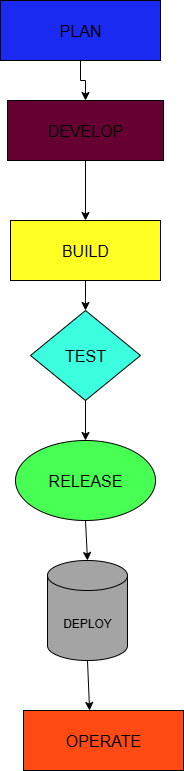

The diagram above was exported from draw.io. Its source (the exported page's mxGraphModel, read from the mxfile embedded in the PNG):
<mxGraphModel dx="872" dy="465" grid="1" gridSize="10" guides="1" tooltips="1" connect="1" arrows="1" fold="1" page="1" pageScale="1" pageWidth="827" pageHeight="1169" math="0" shadow="0">
  <root>
    <mxCell id="0" />
    <mxCell id="1" parent="0" />
    <mxCell id="kOG0wfKDP0nuDLrIAxxp-1" value="&lt;font size=&quot;3&quot;&gt;DEVELOP&lt;/font&gt;" style="rounded=0;whiteSpace=wrap;html=1;fillColor=#660033;" vertex="1" parent="1">
      <mxGeometry x="294" y="150" width="156" height="60" as="geometry" />
    </mxCell>
    <mxCell id="kOG0wfKDP0nuDLrIAxxp-14" style="edgeStyle=orthogonalEdgeStyle;rounded=0;orthogonalLoop=1;jettySize=auto;html=1;exitX=0.5;exitY=1;exitDx=0;exitDy=0;entryX=0.5;entryY=0;entryDx=0;entryDy=0;" edge="1" parent="1" source="kOG0wfKDP0nuDLrIAxxp-2" target="kOG0wfKDP0nuDLrIAxxp-1">
      <mxGeometry relative="1" as="geometry" />
    </mxCell>
    <mxCell id="kOG0wfKDP0nuDLrIAxxp-2" value="&lt;font size=&quot;3&quot;&gt;PLAN&lt;/font&gt;" style="rounded=0;whiteSpace=wrap;html=1;fillColor=#1B2AF1;" vertex="1" parent="1">
      <mxGeometry x="287" y="50" width="160" height="60" as="geometry" />
    </mxCell>
    <mxCell id="kOG0wfKDP0nuDLrIAxxp-3" value="&lt;font size=&quot;3&quot;&gt;BUILD&lt;/font&gt;" style="rounded=0;whiteSpace=wrap;html=1;fillColor=#FFFF24;" vertex="1" parent="1">
      <mxGeometry x="297" y="270" width="150" height="60" as="geometry" />
    </mxCell>
    <mxCell id="kOG0wfKDP0nuDLrIAxxp-4" value="&lt;font size=&quot;3&quot;&gt;OPERATE&lt;/font&gt;" style="rounded=0;whiteSpace=wrap;html=1;fillColor=#FF4A13;" vertex="1" parent="1">
      <mxGeometry x="310" y="760" width="160" height="60" as="geometry" />
    </mxCell>
    <mxCell id="kOG0wfKDP0nuDLrIAxxp-8" value="&lt;font size=&quot;3&quot;&gt;RELEASE&lt;/font&gt;" style="ellipse;whiteSpace=wrap;html=1;fillColor=#48FF54;" vertex="1" parent="1">
      <mxGeometry x="302" y="490" width="140" height="80" as="geometry" />
    </mxCell>
    <mxCell id="kOG0wfKDP0nuDLrIAxxp-10" value="DEPLOY" style="shape=cylinder3;whiteSpace=wrap;html=1;boundedLbl=1;backgroundOutline=1;size=15;fillColor=#A4A4A4;" vertex="1" parent="1">
      <mxGeometry x="334" y="610" width="80" height="100" as="geometry" />
    </mxCell>
    <mxCell id="kOG0wfKDP0nuDLrIAxxp-12" value="&lt;font size=&quot;3&quot;&gt;TEST&lt;/font&gt;" style="rhombus;whiteSpace=wrap;html=1;fillColor=#3BFFDE;" vertex="1" parent="1">
      <mxGeometry x="317" y="360" width="110" height="90" as="geometry" />
    </mxCell>
    <mxCell id="kOG0wfKDP0nuDLrIAxxp-20" value="" style="endArrow=classic;html=1;rounded=0;exitX=0.5;exitY=1;exitDx=0;exitDy=0;entryX=0.5;entryY=0;entryDx=0;entryDy=0;" edge="1" parent="1" source="kOG0wfKDP0nuDLrIAxxp-1" target="kOG0wfKDP0nuDLrIAxxp-3">
      <mxGeometry width="50" height="50" relative="1" as="geometry">
        <mxPoint x="390" y="250" as="sourcePoint" />
        <mxPoint x="440" y="200" as="targetPoint" />
      </mxGeometry>
    </mxCell>
    <mxCell id="kOG0wfKDP0nuDLrIAxxp-21" value="" style="endArrow=classic;html=1;rounded=0;exitX=0.5;exitY=1;exitDx=0;exitDy=0;" edge="1" parent="1" source="kOG0wfKDP0nuDLrIAxxp-12" target="kOG0wfKDP0nuDLrIAxxp-8">
      <mxGeometry width="50" height="50" relative="1" as="geometry">
        <mxPoint x="390" y="250" as="sourcePoint" />
        <mxPoint x="440" y="200" as="targetPoint" />
      </mxGeometry>
    </mxCell>
    <mxCell id="kOG0wfKDP0nuDLrIAxxp-22" value="" style="endArrow=classic;html=1;rounded=0;exitX=0.5;exitY=1;exitDx=0;exitDy=0;" edge="1" parent="1" source="kOG0wfKDP0nuDLrIAxxp-3" target="kOG0wfKDP0nuDLrIAxxp-12">
      <mxGeometry width="50" height="50" relative="1" as="geometry">
        <mxPoint x="390" y="260" as="sourcePoint" />
        <mxPoint x="440" y="200" as="targetPoint" />
      </mxGeometry>
    </mxCell>
    <mxCell id="kOG0wfKDP0nuDLrIAxxp-24" value="" style="endArrow=classic;html=1;rounded=0;exitX=0.5;exitY=1;exitDx=0;exitDy=0;exitPerimeter=0;entryX=0.413;entryY=0;entryDx=0;entryDy=0;entryPerimeter=0;" edge="1" parent="1" source="kOG0wfKDP0nuDLrIAxxp-10" target="kOG0wfKDP0nuDLrIAxxp-4">
      <mxGeometry width="50" height="50" relative="1" as="geometry">
        <mxPoint x="390" y="600" as="sourcePoint" />
        <mxPoint x="440" y="550" as="targetPoint" />
      </mxGeometry>
    </mxCell>
    <mxCell id="kOG0wfKDP0nuDLrIAxxp-25" value="" style="endArrow=classic;html=1;rounded=0;exitX=0.5;exitY=1;exitDx=0;exitDy=0;entryX=0.5;entryY=0;entryDx=0;entryDy=0;entryPerimeter=0;" edge="1" parent="1" source="kOG0wfKDP0nuDLrIAxxp-8" target="kOG0wfKDP0nuDLrIAxxp-10">
      <mxGeometry width="50" height="50" relative="1" as="geometry">
        <mxPoint x="390" y="600" as="sourcePoint" />
        <mxPoint x="440" y="550" as="targetPoint" />
      </mxGeometry>
    </mxCell>
  </root>
</mxGraphModel>